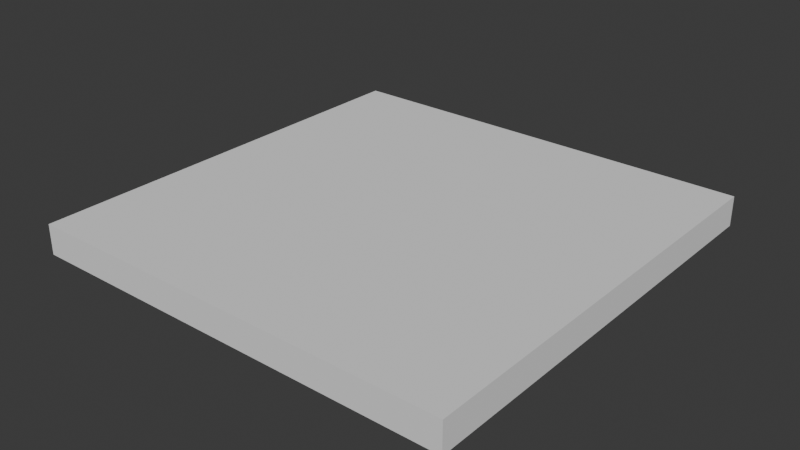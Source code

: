# Source: ox.blend  (saved by Blender 4.1.24; exported with 4.5.12 LTS)
import bpy
from mathutils import Matrix  # noqa: F401  (used for matrix-valued properties, if any)

bpy.ops.wm.read_factory_settings(use_empty=True)
scene = bpy.context.scene
scene.name = 'Scene'

# ---- collections
col_collection = bpy.data.collections.new('Collection'); scene.collection.children.link(col_collection)

# ---- world
world_world = bpy.data.worlds.new('World'); scene.world = world_world
world_world.use_nodes = True; world_world.node_tree.nodes.clear()
_N = world_world.node_tree.nodes; _L = world_world.node_tree.links
n0 = _N.new('ShaderNodeOutputWorld'); n0.name = 'World Output'; n0.location = (300, 300)
n1 = _N.new('ShaderNodeBackground'); n1.name = 'Background'; n1.location = (10, 300)
n1.inputs[0].default_value = (0.05088, 0.05088, 0.05088, 1.0)
_L.new(n1.outputs[0], n0.inputs[0])
n0.is_active_output = True
world_world.color = (0.05088, 0.05088, 0.05088)
world_world.use_sun_shadow = False
world_world.sun_shadow_jitter_overblur = 0.0

# ---- meshes
me_cube_001 = bpy.data.meshes.new('Cube.001')
me_cube_001.from_pydata([(-14.42, -14.42, -1.0), (-14.42, -14.42, 1.0), (-14.42, 14.42, -1.0), (-14.42, 14.42, 1.0), (14.42, -14.42, -1.0), (14.42, -14.42, 1.0), (14.42, 14.42, -1.0), (14.42, 14.42, 1.0)], [], [(0, 1, 3, 2), (2, 3, 7, 6), (6, 7, 5, 4), (4, 5, 1, 0), (2, 6, 4, 0), (7, 3, 1, 5)])
_uv = me_cube_001.uv_layers.new(name='UVMap')
_uv.uv.foreach_set('vector', [0.01421, 0.9647, 0.01247, 0.9628, 0.03781, 0.9602, 0.03573, 0.9621, 0.03573, 0.9621, 0.03781, 0.9602, 0.03781, 0.9859, 0.03607, 0.984, 0.03607, 0.984, 0.03781, 0.9859, 0.01247, 0.9885, 0.01455, 0.9866, 0.01455, 0.9866, 0.01247, 0.9885, 0.01247, 0.9628, 0.01421, 0.9647, 0.03573, 0.9621, 0.03607, 0.984, 0.01455, 0.9866, 0.01421, 0.9647, 0.9999, 0.9999, 9.999e-05, 0.9999, 9.999e-05, 0.0001001, 0.9999, 9.999e-05])
me_cube_001.update()

# ---- objects
ob_cube = bpy.data.objects.new('Cube', me_cube_001)

# ---- transforms, parenting, visibility, modifiers, constraints
ob_cube.location = (0.0, 0.0, 0.0)

# ---- collection membership
col_collection.objects.link(ob_cube)

# ---- scene / render settings (as saved in the file)
scene.frame_start = 1; scene.frame_end = 250; scene.frame_set(1)
scene.render.engine = 'BLENDER_EEVEE_NEXT'
scene.cycles.sampling_pattern = 'TABULATED_SOBOL'
scene.eevee.ray_tracing_options.trace_max_roughness = 0.0
bpy.context.view_layer.update()

# ---- added for rendering (the .blend has no active camera and no usable light): camera, sun
cam_auto = bpy.data.cameras.new('AutoCamera')
cam_auto.lens = 50.0
cam_auto.sensor_width = 36.0
cam_auto.clip_end = 1000.0
ob_auto_camera = bpy.data.objects.new('AutoCamera', cam_auto)
scene.collection.objects.link(ob_auto_camera)
ob_auto_camera.location = (37.7899, -45.3479, 30.232)
ob_auto_camera.rotation_euler = (1.09748, -7.21219e-08, 0.694738)
scene.camera = ob_auto_camera
light_auto_sun = bpy.data.lights.new('AutoSun', 'SUN')
light_auto_sun.energy = 3.0
light_auto_sun.angle = 0.0523599
ob_auto_sun = bpy.data.objects.new('AutoSun', light_auto_sun)
scene.collection.objects.link(ob_auto_sun)
ob_auto_sun.rotation_euler = (0.872665, 0.174533, 0.523599)
bpy.context.view_layer.update()
